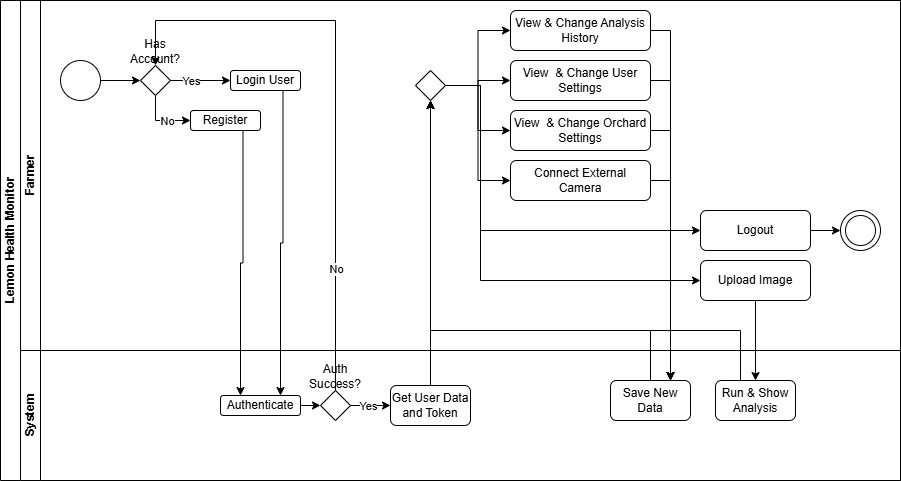

The diagram above was exported from draw.io. Its source (the exported page's mxGraphModel, read from the mxfile embedded in the PNG):
<mxGraphModel dx="1042" dy="527" grid="1" gridSize="10" guides="1" tooltips="1" connect="1" arrows="1" fold="1" page="1" pageScale="1" pageWidth="827" pageHeight="1169" math="0" shadow="0">
  <root>
    <mxCell id="0" />
    <mxCell id="1" parent="0" />
    <mxCell id="dNxyNK7c78bLwvsdeMH5-19" value="Lemon Health Monitor" style="swimlane;html=1;childLayout=stackLayout;resizeParent=1;resizeParentMax=0;horizontal=0;startSize=20;horizontalStack=0;" parent="1" vertex="1">
      <mxGeometry x="40" y="40" width="900" height="480" as="geometry" />
    </mxCell>
    <mxCell id="dNxyNK7c78bLwvsdeMH5-20" value="Farmer" style="swimlane;html=1;startSize=20;horizontal=0;" parent="dNxyNK7c78bLwvsdeMH5-19" vertex="1">
      <mxGeometry x="20" width="880" height="350" as="geometry" />
    </mxCell>
    <mxCell id="U5Mm1svxyyShNQMjFFc--8" style="edgeStyle=orthogonalEdgeStyle;rounded=0;orthogonalLoop=1;jettySize=auto;html=1;exitX=1;exitY=0.5;exitDx=0;exitDy=0;entryX=0;entryY=0.5;entryDx=0;entryDy=0;" parent="dNxyNK7c78bLwvsdeMH5-20" source="dNxyNK7c78bLwvsdeMH5-23" target="U5Mm1svxyyShNQMjFFc--7" edge="1">
      <mxGeometry relative="1" as="geometry" />
    </mxCell>
    <mxCell id="dNxyNK7c78bLwvsdeMH5-23" value="" style="ellipse;whiteSpace=wrap;html=1;fillColor=default;" parent="dNxyNK7c78bLwvsdeMH5-20" vertex="1">
      <mxGeometry x="40" y="60" width="40" height="40" as="geometry" />
    </mxCell>
    <mxCell id="U5Mm1svxyyShNQMjFFc--5" value="Login User" style="rounded=1;whiteSpace=wrap;html=1;" parent="dNxyNK7c78bLwvsdeMH5-20" vertex="1">
      <mxGeometry x="210" y="70" width="70" height="20" as="geometry" />
    </mxCell>
    <mxCell id="U5Mm1svxyyShNQMjFFc--10" style="edgeStyle=orthogonalEdgeStyle;rounded=0;orthogonalLoop=1;jettySize=auto;html=1;exitX=1;exitY=0.5;exitDx=0;exitDy=0;entryX=0;entryY=0.5;entryDx=0;entryDy=0;" parent="dNxyNK7c78bLwvsdeMH5-20" source="U5Mm1svxyyShNQMjFFc--7" target="U5Mm1svxyyShNQMjFFc--5" edge="1">
      <mxGeometry relative="1" as="geometry" />
    </mxCell>
    <mxCell id="U5Mm1svxyyShNQMjFFc--11" value="Yes" style="edgeLabel;html=1;align=center;verticalAlign=middle;resizable=0;points=[];" parent="U5Mm1svxyyShNQMjFFc--10" vertex="1" connectable="0">
      <mxGeometry x="-0.12" y="2" relative="1" as="geometry">
        <mxPoint x="-6" y="2" as="offset" />
      </mxGeometry>
    </mxCell>
    <mxCell id="U5Mm1svxyyShNQMjFFc--12" style="edgeStyle=orthogonalEdgeStyle;rounded=0;orthogonalLoop=1;jettySize=auto;html=1;exitX=0.5;exitY=1;exitDx=0;exitDy=0;entryX=0;entryY=0.5;entryDx=0;entryDy=0;" parent="dNxyNK7c78bLwvsdeMH5-20" source="U5Mm1svxyyShNQMjFFc--7" target="U5Mm1svxyyShNQMjFFc--9" edge="1">
      <mxGeometry relative="1" as="geometry" />
    </mxCell>
    <mxCell id="U5Mm1svxyyShNQMjFFc--13" value="No" style="edgeLabel;html=1;align=center;verticalAlign=middle;resizable=0;points=[];" parent="U5Mm1svxyyShNQMjFFc--12" vertex="1" connectable="0">
      <mxGeometry x="0.5891" y="1" relative="1" as="geometry">
        <mxPoint x="-12" y="1" as="offset" />
      </mxGeometry>
    </mxCell>
    <mxCell id="U5Mm1svxyyShNQMjFFc--7" value="Has Account?&lt;div&gt;&lt;/div&gt;&lt;div&gt;&lt;br&gt;&lt;/div&gt;&lt;div&gt;&lt;br&gt;&lt;/div&gt;&lt;div&gt;&lt;br&gt;&lt;/div&gt;&lt;div&gt;&lt;br&gt;&lt;/div&gt;" style="rhombus;whiteSpace=wrap;html=1;" parent="dNxyNK7c78bLwvsdeMH5-20" vertex="1">
      <mxGeometry x="120" y="65" width="30" height="30" as="geometry" />
    </mxCell>
    <mxCell id="U5Mm1svxyyShNQMjFFc--9" value="Register" style="rounded=1;whiteSpace=wrap;html=1;" parent="dNxyNK7c78bLwvsdeMH5-20" vertex="1">
      <mxGeometry x="170" y="110" width="70" height="20" as="geometry" />
    </mxCell>
    <mxCell id="U5Mm1svxyyShNQMjFFc--38" style="edgeStyle=orthogonalEdgeStyle;rounded=0;orthogonalLoop=1;jettySize=auto;html=1;exitX=1;exitY=0.5;exitDx=0;exitDy=0;entryX=0;entryY=0.5;entryDx=0;entryDy=0;" parent="dNxyNK7c78bLwvsdeMH5-20" source="U5Mm1svxyyShNQMjFFc--30" target="U5Mm1svxyyShNQMjFFc--32" edge="1">
      <mxGeometry relative="1" as="geometry" />
    </mxCell>
    <mxCell id="U5Mm1svxyyShNQMjFFc--39" style="edgeStyle=orthogonalEdgeStyle;rounded=0;orthogonalLoop=1;jettySize=auto;html=1;exitX=1;exitY=0.5;exitDx=0;exitDy=0;entryX=0;entryY=0.5;entryDx=0;entryDy=0;" parent="dNxyNK7c78bLwvsdeMH5-20" source="U5Mm1svxyyShNQMjFFc--30" target="U5Mm1svxyyShNQMjFFc--33" edge="1">
      <mxGeometry relative="1" as="geometry" />
    </mxCell>
    <mxCell id="U5Mm1svxyyShNQMjFFc--40" style="edgeStyle=orthogonalEdgeStyle;rounded=0;orthogonalLoop=1;jettySize=auto;html=1;exitX=1;exitY=0.5;exitDx=0;exitDy=0;entryX=0;entryY=0.5;entryDx=0;entryDy=0;" parent="dNxyNK7c78bLwvsdeMH5-20" source="U5Mm1svxyyShNQMjFFc--30" target="U5Mm1svxyyShNQMjFFc--34" edge="1">
      <mxGeometry relative="1" as="geometry" />
    </mxCell>
    <mxCell id="U5Mm1svxyyShNQMjFFc--41" style="edgeStyle=orthogonalEdgeStyle;rounded=0;orthogonalLoop=1;jettySize=auto;html=1;exitX=1;exitY=0.5;exitDx=0;exitDy=0;entryX=0;entryY=0.5;entryDx=0;entryDy=0;" parent="dNxyNK7c78bLwvsdeMH5-20" source="U5Mm1svxyyShNQMjFFc--30" target="U5Mm1svxyyShNQMjFFc--35" edge="1">
      <mxGeometry relative="1" as="geometry" />
    </mxCell>
    <mxCell id="U5Mm1svxyyShNQMjFFc--42" style="edgeStyle=orthogonalEdgeStyle;rounded=0;orthogonalLoop=1;jettySize=auto;html=1;exitX=1;exitY=0.5;exitDx=0;exitDy=0;entryX=0;entryY=0.5;entryDx=0;entryDy=0;" parent="dNxyNK7c78bLwvsdeMH5-20" source="U5Mm1svxyyShNQMjFFc--30" target="U5Mm1svxyyShNQMjFFc--36" edge="1">
      <mxGeometry relative="1" as="geometry">
        <Array as="points">
          <mxPoint x="460" y="85" />
          <mxPoint x="460" y="230" />
        </Array>
      </mxGeometry>
    </mxCell>
    <mxCell id="U5Mm1svxyyShNQMjFFc--43" style="edgeStyle=orthogonalEdgeStyle;rounded=0;orthogonalLoop=1;jettySize=auto;html=1;exitX=1;exitY=0.5;exitDx=0;exitDy=0;entryX=0;entryY=0.5;entryDx=0;entryDy=0;" parent="dNxyNK7c78bLwvsdeMH5-20" source="U5Mm1svxyyShNQMjFFc--30" target="U5Mm1svxyyShNQMjFFc--37" edge="1">
      <mxGeometry relative="1" as="geometry">
        <Array as="points">
          <mxPoint x="460" y="85" />
          <mxPoint x="460" y="280" />
        </Array>
      </mxGeometry>
    </mxCell>
    <mxCell id="U5Mm1svxyyShNQMjFFc--30" value="&lt;div&gt;&lt;br&gt;&lt;/div&gt;" style="rhombus;whiteSpace=wrap;html=1;" parent="dNxyNK7c78bLwvsdeMH5-20" vertex="1">
      <mxGeometry x="395" y="70" width="30" height="30" as="geometry" />
    </mxCell>
    <mxCell id="U5Mm1svxyyShNQMjFFc--77" style="edgeStyle=orthogonalEdgeStyle;rounded=0;orthogonalLoop=1;jettySize=auto;html=1;exitX=1;exitY=0.5;exitDx=0;exitDy=0;" parent="dNxyNK7c78bLwvsdeMH5-20" source="U5Mm1svxyyShNQMjFFc--32" edge="1">
      <mxGeometry relative="1" as="geometry">
        <mxPoint x="650" y="380" as="targetPoint" />
      </mxGeometry>
    </mxCell>
    <mxCell id="U5Mm1svxyyShNQMjFFc--32" value="View &amp;amp; Change Analysis History" style="rounded=1;whiteSpace=wrap;html=1;" parent="dNxyNK7c78bLwvsdeMH5-20" vertex="1">
      <mxGeometry x="490" y="10" width="140" height="40" as="geometry" />
    </mxCell>
    <mxCell id="U5Mm1svxyyShNQMjFFc--76" style="edgeStyle=orthogonalEdgeStyle;rounded=0;orthogonalLoop=1;jettySize=auto;html=1;exitX=1;exitY=0.5;exitDx=0;exitDy=0;" parent="dNxyNK7c78bLwvsdeMH5-20" source="U5Mm1svxyyShNQMjFFc--33" edge="1">
      <mxGeometry relative="1" as="geometry">
        <mxPoint x="650" y="380" as="targetPoint" />
      </mxGeometry>
    </mxCell>
    <mxCell id="U5Mm1svxyyShNQMjFFc--33" value="View&amp;nbsp;&amp;nbsp;&amp;amp; Change&amp;nbsp;User Settings" style="rounded=1;whiteSpace=wrap;html=1;" parent="dNxyNK7c78bLwvsdeMH5-20" vertex="1">
      <mxGeometry x="490" y="60" width="140" height="40" as="geometry" />
    </mxCell>
    <mxCell id="U5Mm1svxyyShNQMjFFc--75" style="edgeStyle=orthogonalEdgeStyle;rounded=0;orthogonalLoop=1;jettySize=auto;html=1;exitX=1;exitY=0.5;exitDx=0;exitDy=0;" parent="dNxyNK7c78bLwvsdeMH5-20" source="U5Mm1svxyyShNQMjFFc--34" edge="1">
      <mxGeometry relative="1" as="geometry">
        <mxPoint x="650" y="380" as="targetPoint" />
      </mxGeometry>
    </mxCell>
    <mxCell id="U5Mm1svxyyShNQMjFFc--34" value="View&amp;nbsp;&amp;nbsp;&amp;amp; Change&amp;nbsp;Orchard Settings" style="rounded=1;whiteSpace=wrap;html=1;" parent="dNxyNK7c78bLwvsdeMH5-20" vertex="1">
      <mxGeometry x="490" y="110" width="140" height="40" as="geometry" />
    </mxCell>
    <mxCell id="U5Mm1svxyyShNQMjFFc--35" value="Connect External Camera" style="rounded=1;whiteSpace=wrap;html=1;" parent="dNxyNK7c78bLwvsdeMH5-20" vertex="1">
      <mxGeometry x="490" y="160" width="140" height="40" as="geometry" />
    </mxCell>
    <mxCell id="U5Mm1svxyyShNQMjFFc--55" style="edgeStyle=orthogonalEdgeStyle;rounded=0;orthogonalLoop=1;jettySize=auto;html=1;exitX=1;exitY=0.5;exitDx=0;exitDy=0;entryX=0;entryY=0.5;entryDx=0;entryDy=0;" parent="dNxyNK7c78bLwvsdeMH5-20" source="U5Mm1svxyyShNQMjFFc--36" target="U5Mm1svxyyShNQMjFFc--52" edge="1">
      <mxGeometry relative="1" as="geometry" />
    </mxCell>
    <mxCell id="U5Mm1svxyyShNQMjFFc--36" value="Logout" style="rounded=1;whiteSpace=wrap;html=1;" parent="dNxyNK7c78bLwvsdeMH5-20" vertex="1">
      <mxGeometry x="680" y="210" width="110" height="40" as="geometry" />
    </mxCell>
    <mxCell id="U5Mm1svxyyShNQMjFFc--37" value="Upload Image" style="rounded=1;whiteSpace=wrap;html=1;" parent="dNxyNK7c78bLwvsdeMH5-20" vertex="1">
      <mxGeometry x="680" y="260" width="110" height="40" as="geometry" />
    </mxCell>
    <mxCell id="U5Mm1svxyyShNQMjFFc--54" value="" style="group" parent="dNxyNK7c78bLwvsdeMH5-20" vertex="1" connectable="0">
      <mxGeometry x="820" y="210" width="40" height="40" as="geometry" />
    </mxCell>
    <mxCell id="U5Mm1svxyyShNQMjFFc--52" value="" style="ellipse;whiteSpace=wrap;html=1;fillColor=default;" parent="U5Mm1svxyyShNQMjFFc--54" vertex="1">
      <mxGeometry width="40" height="40" as="geometry" />
    </mxCell>
    <mxCell id="U5Mm1svxyyShNQMjFFc--53" value="" style="ellipse;whiteSpace=wrap;html=1;fillColor=light-dark(#FFFFFF,#FFFFFF);" parent="U5Mm1svxyyShNQMjFFc--54" vertex="1">
      <mxGeometry x="5" y="5" width="30" height="30" as="geometry" />
    </mxCell>
    <mxCell id="U5Mm1svxyyShNQMjFFc--22" style="edgeStyle=orthogonalEdgeStyle;rounded=0;orthogonalLoop=1;jettySize=auto;html=1;exitX=0.75;exitY=1;exitDx=0;exitDy=0;entryX=0.25;entryY=0;entryDx=0;entryDy=0;" parent="dNxyNK7c78bLwvsdeMH5-19" source="U5Mm1svxyyShNQMjFFc--9" target="U5Mm1svxyyShNQMjFFc--19" edge="1">
      <mxGeometry relative="1" as="geometry" />
    </mxCell>
    <mxCell id="U5Mm1svxyyShNQMjFFc--23" style="edgeStyle=orthogonalEdgeStyle;rounded=0;orthogonalLoop=1;jettySize=auto;html=1;exitX=0.75;exitY=1;exitDx=0;exitDy=0;entryX=0.75;entryY=0;entryDx=0;entryDy=0;" parent="dNxyNK7c78bLwvsdeMH5-19" source="U5Mm1svxyyShNQMjFFc--5" target="U5Mm1svxyyShNQMjFFc--19" edge="1">
      <mxGeometry relative="1" as="geometry" />
    </mxCell>
    <mxCell id="U5Mm1svxyyShNQMjFFc--17" style="edgeStyle=orthogonalEdgeStyle;rounded=0;orthogonalLoop=1;jettySize=auto;html=1;exitX=0.5;exitY=0;exitDx=0;exitDy=0;entryX=0.5;entryY=0;entryDx=0;entryDy=0;" parent="dNxyNK7c78bLwvsdeMH5-19" source="U5Mm1svxyyShNQMjFFc--14" target="U5Mm1svxyyShNQMjFFc--7" edge="1">
      <mxGeometry relative="1" as="geometry">
        <Array as="points">
          <mxPoint x="335" y="20" />
          <mxPoint x="155" y="20" />
        </Array>
      </mxGeometry>
    </mxCell>
    <mxCell id="U5Mm1svxyyShNQMjFFc--18" value="No" style="edgeLabel;html=1;align=center;verticalAlign=middle;resizable=0;points=[];" parent="U5Mm1svxyyShNQMjFFc--17" vertex="1" connectable="0">
      <mxGeometry x="-0.0954" y="1" relative="1" as="geometry">
        <mxPoint x="1" y="147" as="offset" />
      </mxGeometry>
    </mxCell>
    <mxCell id="U5Mm1svxyyShNQMjFFc--31" style="edgeStyle=orthogonalEdgeStyle;rounded=0;orthogonalLoop=1;jettySize=auto;html=1;exitX=0.5;exitY=0;exitDx=0;exitDy=0;entryX=0.5;entryY=1;entryDx=0;entryDy=0;" parent="dNxyNK7c78bLwvsdeMH5-19" source="U5Mm1svxyyShNQMjFFc--27" target="U5Mm1svxyyShNQMjFFc--30" edge="1">
      <mxGeometry relative="1" as="geometry" />
    </mxCell>
    <mxCell id="dNxyNK7c78bLwvsdeMH5-21" value="System" style="swimlane;html=1;startSize=20;horizontal=0;" parent="dNxyNK7c78bLwvsdeMH5-19" vertex="1">
      <mxGeometry x="20" y="350" width="880" height="130" as="geometry" />
    </mxCell>
    <mxCell id="U5Mm1svxyyShNQMjFFc--26" style="edgeStyle=orthogonalEdgeStyle;rounded=0;orthogonalLoop=1;jettySize=auto;html=1;exitX=1;exitY=0.5;exitDx=0;exitDy=0;entryX=0;entryY=0.5;entryDx=0;entryDy=0;" parent="dNxyNK7c78bLwvsdeMH5-21" source="U5Mm1svxyyShNQMjFFc--19" target="U5Mm1svxyyShNQMjFFc--14" edge="1">
      <mxGeometry relative="1" as="geometry" />
    </mxCell>
    <mxCell id="U5Mm1svxyyShNQMjFFc--19" value="Authenticate" style="rounded=1;whiteSpace=wrap;html=1;" parent="dNxyNK7c78bLwvsdeMH5-21" vertex="1">
      <mxGeometry x="200" y="45" width="80" height="20" as="geometry" />
    </mxCell>
    <mxCell id="U5Mm1svxyyShNQMjFFc--28" style="edgeStyle=orthogonalEdgeStyle;rounded=0;orthogonalLoop=1;jettySize=auto;html=1;exitX=1;exitY=0.5;exitDx=0;exitDy=0;entryX=0;entryY=0.5;entryDx=0;entryDy=0;" parent="dNxyNK7c78bLwvsdeMH5-21" source="U5Mm1svxyyShNQMjFFc--14" target="U5Mm1svxyyShNQMjFFc--27" edge="1">
      <mxGeometry relative="1" as="geometry" />
    </mxCell>
    <mxCell id="U5Mm1svxyyShNQMjFFc--29" value="Yes" style="edgeLabel;html=1;align=center;verticalAlign=middle;resizable=0;points=[];" parent="U5Mm1svxyyShNQMjFFc--28" vertex="1" connectable="0">
      <mxGeometry x="-0.16" relative="1" as="geometry">
        <mxPoint as="offset" />
      </mxGeometry>
    </mxCell>
    <mxCell id="U5Mm1svxyyShNQMjFFc--14" value="&lt;div&gt;Auth Success?&lt;/div&gt;&lt;div&gt;&lt;br&gt;&lt;/div&gt;&lt;div&gt;&lt;br&gt;&lt;/div&gt;&lt;div&gt;&lt;br&gt;&lt;/div&gt;&lt;div&gt;&lt;br&gt;&lt;/div&gt;" style="rhombus;whiteSpace=wrap;html=1;" parent="dNxyNK7c78bLwvsdeMH5-21" vertex="1">
      <mxGeometry x="300" y="40" width="30" height="30" as="geometry" />
    </mxCell>
    <mxCell id="U5Mm1svxyyShNQMjFFc--27" value="Get User Data and Token" style="rounded=1;whiteSpace=wrap;html=1;" parent="dNxyNK7c78bLwvsdeMH5-21" vertex="1">
      <mxGeometry x="370" y="35" width="80" height="40" as="geometry" />
    </mxCell>
    <mxCell id="U5Mm1svxyyShNQMjFFc--56" value="Save New Data" style="rounded=1;whiteSpace=wrap;html=1;" parent="dNxyNK7c78bLwvsdeMH5-21" vertex="1">
      <mxGeometry x="590" y="30" width="80" height="40" as="geometry" />
    </mxCell>
    <mxCell id="U5Mm1svxyyShNQMjFFc--70" value="Run &amp;amp; Show Analysis" style="rounded=1;whiteSpace=wrap;html=1;" parent="dNxyNK7c78bLwvsdeMH5-21" vertex="1">
      <mxGeometry x="695" y="30" width="80" height="40" as="geometry" />
    </mxCell>
    <mxCell id="U5Mm1svxyyShNQMjFFc--71" style="edgeStyle=orthogonalEdgeStyle;rounded=0;orthogonalLoop=1;jettySize=auto;html=1;exitX=0.25;exitY=0;exitDx=0;exitDy=0;entryX=0.5;entryY=1;entryDx=0;entryDy=0;" parent="dNxyNK7c78bLwvsdeMH5-19" source="U5Mm1svxyyShNQMjFFc--56" target="U5Mm1svxyyShNQMjFFc--30" edge="1">
      <mxGeometry relative="1" as="geometry">
        <Array as="points">
          <mxPoint x="650" y="330" />
          <mxPoint x="430" y="330" />
        </Array>
      </mxGeometry>
    </mxCell>
    <mxCell id="U5Mm1svxyyShNQMjFFc--72" style="edgeStyle=orthogonalEdgeStyle;rounded=0;orthogonalLoop=1;jettySize=auto;html=1;exitX=0.5;exitY=1;exitDx=0;exitDy=0;entryX=0.5;entryY=0;entryDx=0;entryDy=0;" parent="dNxyNK7c78bLwvsdeMH5-19" source="U5Mm1svxyyShNQMjFFc--37" target="U5Mm1svxyyShNQMjFFc--70" edge="1">
      <mxGeometry relative="1" as="geometry" />
    </mxCell>
    <mxCell id="U5Mm1svxyyShNQMjFFc--73" style="edgeStyle=orthogonalEdgeStyle;rounded=0;orthogonalLoop=1;jettySize=auto;html=1;exitX=0.25;exitY=0;exitDx=0;exitDy=0;entryX=0.5;entryY=1;entryDx=0;entryDy=0;" parent="dNxyNK7c78bLwvsdeMH5-19" source="U5Mm1svxyyShNQMjFFc--70" target="U5Mm1svxyyShNQMjFFc--30" edge="1">
      <mxGeometry relative="1" as="geometry">
        <Array as="points">
          <mxPoint x="740" y="330" />
          <mxPoint x="430" y="330" />
        </Array>
      </mxGeometry>
    </mxCell>
    <mxCell id="U5Mm1svxyyShNQMjFFc--74" style="edgeStyle=orthogonalEdgeStyle;rounded=0;orthogonalLoop=1;jettySize=auto;html=1;exitX=1;exitY=0.5;exitDx=0;exitDy=0;entryX=0.75;entryY=0;entryDx=0;entryDy=0;" parent="dNxyNK7c78bLwvsdeMH5-19" source="U5Mm1svxyyShNQMjFFc--35" target="U5Mm1svxyyShNQMjFFc--56" edge="1">
      <mxGeometry relative="1" as="geometry" />
    </mxCell>
  </root>
</mxGraphModel>